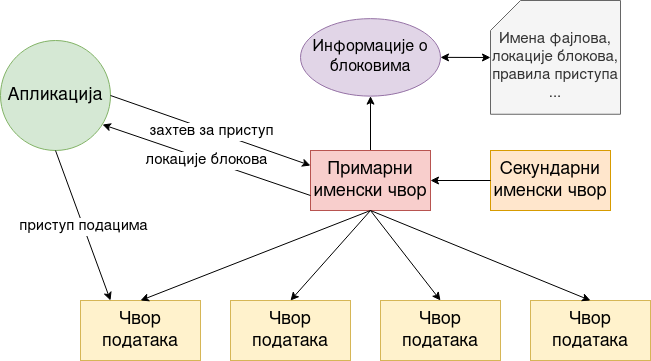

The diagram above was exported from draw.io. Its source (the exported page's mxGraphModel, read from the mxfile embedded in the PNG):
<mxGraphModel dx="1354" dy="715" grid="1" gridSize="10" guides="1" tooltips="1" connect="1" arrows="1" fold="1" page="1" pageScale="1" pageWidth="850" pageHeight="1100" math="0" shadow="0">
  <root>
    <mxCell id="0" />
    <mxCell id="1" parent="0" />
    <mxCell id="XgkzKUgmc1zGxa_-v4se-12" value="" style="edgeStyle=orthogonalEdgeStyle;rounded=0;orthogonalLoop=1;jettySize=auto;html=1;fontSize=14;" parent="1" source="XgkzKUgmc1zGxa_-v4se-1" target="XgkzKUgmc1zGxa_-v4se-11" edge="1">
      <mxGeometry relative="1" as="geometry" />
    </mxCell>
    <mxCell id="XgkzKUgmc1zGxa_-v4se-1" value="&lt;font style=&quot;font-size: 18px;&quot;&gt;Примарни именски чвор&lt;br&gt;&lt;/font&gt;" style="rounded=0;whiteSpace=wrap;html=1;fillColor=#f8cecc;strokeColor=#b85450;" parent="1" vertex="1">
      <mxGeometry x="400" y="220" width="120" height="60" as="geometry" />
    </mxCell>
    <mxCell id="XgkzKUgmc1zGxa_-v4se-2" value="&lt;font style=&quot;font-size: 18px;&quot;&gt;Чвор података&lt;br&gt;&lt;/font&gt;" style="rounded=0;whiteSpace=wrap;html=1;fontSize=14;fillColor=#fff2cc;strokeColor=#d6b656;" parent="1" vertex="1">
      <mxGeometry x="170" y="370" width="120" height="60" as="geometry" />
    </mxCell>
    <mxCell id="XgkzKUgmc1zGxa_-v4se-3" value="&lt;font style=&quot;font-size: 18px;&quot;&gt;Чвор података&lt;/font&gt;" style="rounded=0;whiteSpace=wrap;html=1;fontSize=14;fillColor=#fff2cc;strokeColor=#d6b656;" parent="1" vertex="1">
      <mxGeometry x="320" y="370" width="120" height="60" as="geometry" />
    </mxCell>
    <mxCell id="XgkzKUgmc1zGxa_-v4se-4" value="&lt;font style=&quot;font-size: 18px;&quot;&gt;Чвор података&lt;/font&gt;" style="rounded=0;whiteSpace=wrap;html=1;fontSize=14;fillColor=#fff2cc;strokeColor=#d6b656;" parent="1" vertex="1">
      <mxGeometry x="470" y="370" width="120" height="60" as="geometry" />
    </mxCell>
    <mxCell id="XgkzKUgmc1zGxa_-v4se-5" value="&lt;font style=&quot;font-size: 18px;&quot;&gt;Чвор података&lt;/font&gt;" style="rounded=0;whiteSpace=wrap;html=1;fontSize=14;fillColor=#fff2cc;strokeColor=#d6b656;" parent="1" vertex="1">
      <mxGeometry x="620" y="370" width="120" height="60" as="geometry" />
    </mxCell>
    <mxCell id="XgkzKUgmc1zGxa_-v4se-7" value="" style="endArrow=classic;html=1;rounded=0;fontSize=14;entryX=0.5;entryY=0;entryDx=0;entryDy=0;exitX=0.5;exitY=1;exitDx=0;exitDy=0;" parent="1" source="XgkzKUgmc1zGxa_-v4se-1" target="XgkzKUgmc1zGxa_-v4se-2" edge="1">
      <mxGeometry width="50" height="50" relative="1" as="geometry">
        <mxPoint x="400" y="420" as="sourcePoint" />
        <mxPoint x="450" y="370" as="targetPoint" />
      </mxGeometry>
    </mxCell>
    <mxCell id="XgkzKUgmc1zGxa_-v4se-8" value="" style="endArrow=classic;html=1;rounded=0;fontSize=14;entryX=0.5;entryY=0;entryDx=0;entryDy=0;exitX=0.5;exitY=1;exitDx=0;exitDy=0;" parent="1" source="XgkzKUgmc1zGxa_-v4se-1" target="XgkzKUgmc1zGxa_-v4se-3" edge="1">
      <mxGeometry width="50" height="50" relative="1" as="geometry">
        <mxPoint x="400" y="420" as="sourcePoint" />
        <mxPoint x="450" y="370" as="targetPoint" />
      </mxGeometry>
    </mxCell>
    <mxCell id="XgkzKUgmc1zGxa_-v4se-9" value="" style="endArrow=classic;html=1;rounded=0;fontSize=14;entryX=0.5;entryY=0;entryDx=0;entryDy=0;exitX=0.5;exitY=1;exitDx=0;exitDy=0;" parent="1" source="XgkzKUgmc1zGxa_-v4se-1" target="XgkzKUgmc1zGxa_-v4se-4" edge="1">
      <mxGeometry width="50" height="50" relative="1" as="geometry">
        <mxPoint x="400" y="420" as="sourcePoint" />
        <mxPoint x="450" y="370" as="targetPoint" />
      </mxGeometry>
    </mxCell>
    <mxCell id="XgkzKUgmc1zGxa_-v4se-10" value="" style="endArrow=classic;html=1;rounded=0;fontSize=14;entryX=0.5;entryY=0;entryDx=0;entryDy=0;exitX=0.5;exitY=1;exitDx=0;exitDy=0;" parent="1" source="XgkzKUgmc1zGxa_-v4se-1" target="XgkzKUgmc1zGxa_-v4se-5" edge="1">
      <mxGeometry width="50" height="50" relative="1" as="geometry">
        <mxPoint x="410" y="430" as="sourcePoint" />
        <mxPoint x="460" y="380" as="targetPoint" />
      </mxGeometry>
    </mxCell>
    <mxCell id="XgkzKUgmc1zGxa_-v4se-11" value="&lt;font style=&quot;font-size: 16px;&quot;&gt;Информације о блоковима&lt;/font&gt;" style="ellipse;whiteSpace=wrap;html=1;fontSize=14;fillColor=#e1d5e7;strokeColor=#9673a6;" parent="1" vertex="1">
      <mxGeometry x="390" y="88.13" width="140" height="77.5" as="geometry" />
    </mxCell>
    <mxCell id="XgkzKUgmc1zGxa_-v4se-13" value="&lt;font style=&quot;font-size: 18px;&quot;&gt;Секундарни именски чвор&lt;br&gt;&lt;/font&gt;" style="rounded=0;whiteSpace=wrap;html=1;fontSize=14;fillColor=#ffe6cc;strokeColor=#d79b00;" parent="1" vertex="1">
      <mxGeometry x="580" y="220" width="120" height="60" as="geometry" />
    </mxCell>
    <mxCell id="XgkzKUgmc1zGxa_-v4se-14" value="" style="endArrow=classic;html=1;rounded=0;fontSize=14;exitX=0;exitY=0.5;exitDx=0;exitDy=0;entryX=1;entryY=0.5;entryDx=0;entryDy=0;" parent="1" source="XgkzKUgmc1zGxa_-v4se-13" target="XgkzKUgmc1zGxa_-v4se-1" edge="1">
      <mxGeometry width="50" height="50" relative="1" as="geometry">
        <mxPoint x="400" y="420" as="sourcePoint" />
        <mxPoint x="450" y="370" as="targetPoint" />
      </mxGeometry>
    </mxCell>
    <mxCell id="XgkzKUgmc1zGxa_-v4se-15" value="&lt;font style=&quot;font-size: 18px&quot;&gt;Апликација&lt;/font&gt;" style="ellipse;whiteSpace=wrap;html=1;aspect=fixed;fontSize=14;fillColor=#d5e8d4;strokeColor=#82b366;" parent="1" vertex="1">
      <mxGeometry x="90" y="110" width="110" height="110" as="geometry" />
    </mxCell>
    <mxCell id="XgkzKUgmc1zGxa_-v4se-17" value="" style="endArrow=classic;html=1;rounded=0;fontSize=14;exitX=1;exitY=0.5;exitDx=0;exitDy=0;entryX=0;entryY=0.25;entryDx=0;entryDy=0;" parent="1" source="XgkzKUgmc1zGxa_-v4se-15" target="XgkzKUgmc1zGxa_-v4se-1" edge="1">
      <mxGeometry relative="1" as="geometry">
        <mxPoint x="370" y="390" as="sourcePoint" />
        <mxPoint x="470" y="390" as="targetPoint" />
      </mxGeometry>
    </mxCell>
    <mxCell id="XgkzKUgmc1zGxa_-v4se-18" value="&lt;font style=&quot;font-size: 15px;&quot;&gt;захтев за приступ&lt;br&gt;&lt;/font&gt;" style="edgeLabel;resizable=0;html=1;align=center;verticalAlign=middle;fontSize=14;" parent="XgkzKUgmc1zGxa_-v4se-17" connectable="0" vertex="1">
      <mxGeometry relative="1" as="geometry" />
    </mxCell>
    <mxCell id="XgkzKUgmc1zGxa_-v4se-19" value="i" style="endArrow=classic;html=1;rounded=0;fontSize=14;entryX=0.927;entryY=0.764;entryDx=0;entryDy=0;exitX=0;exitY=0.75;exitDx=0;exitDy=0;entryPerimeter=0;" parent="1" source="XgkzKUgmc1zGxa_-v4se-1" target="XgkzKUgmc1zGxa_-v4se-15" edge="1">
      <mxGeometry relative="1" as="geometry">
        <mxPoint x="370" y="390" as="sourcePoint" />
        <mxPoint x="470" y="390" as="targetPoint" />
      </mxGeometry>
    </mxCell>
    <mxCell id="XgkzKUgmc1zGxa_-v4se-20" value="&lt;font style=&quot;font-size: 15px;&quot;&gt;локације блокова&lt;br&gt;&lt;/font&gt;" style="edgeLabel;resizable=0;html=1;align=center;verticalAlign=middle;fontSize=14;" parent="XgkzKUgmc1zGxa_-v4se-19" connectable="0" vertex="1">
      <mxGeometry relative="1" as="geometry" />
    </mxCell>
    <mxCell id="XgkzKUgmc1zGxa_-v4se-22" value="" style="endArrow=classic;html=1;rounded=0;fontSize=14;exitX=0.5;exitY=1;exitDx=0;exitDy=0;entryX=0.25;entryY=0;entryDx=0;entryDy=0;" parent="1" source="XgkzKUgmc1zGxa_-v4se-15" target="XgkzKUgmc1zGxa_-v4se-2" edge="1">
      <mxGeometry relative="1" as="geometry">
        <mxPoint x="370" y="390" as="sourcePoint" />
        <mxPoint x="470" y="390" as="targetPoint" />
      </mxGeometry>
    </mxCell>
    <mxCell id="XgkzKUgmc1zGxa_-v4se-23" value="&lt;font style=&quot;font-size: 15px;&quot;&gt;приступ подацима&lt;br&gt;&lt;/font&gt;" style="edgeLabel;resizable=0;html=1;align=center;verticalAlign=middle;fontSize=14;" parent="XgkzKUgmc1zGxa_-v4se-22" connectable="0" vertex="1">
      <mxGeometry relative="1" as="geometry" />
    </mxCell>
    <mxCell id="YT-jAyQBMl7eOrpmUPdJ-1" value="&lt;div style=&quot;font-size: 15px;&quot;&gt;&lt;font style=&quot;font-size: 15px;&quot;&gt;&lt;br&gt;&lt;/font&gt;&lt;/div&gt;&lt;div style=&quot;font-size: 15px;&quot;&gt;&lt;font style=&quot;font-size: 15px;&quot;&gt;Имена фајлова, локације блокова,&lt;/font&gt;&lt;/div&gt;&lt;div style=&quot;font-size: 15px;&quot;&gt;&lt;font style=&quot;font-size: 15px;&quot;&gt;правила приступа&lt;/font&gt;&lt;/div&gt;&lt;div style=&quot;font-size: 15px;&quot;&gt;&lt;font style=&quot;font-size: 15px;&quot;&gt;...&lt;br&gt;&lt;/font&gt;&lt;/div&gt;" style="shape=card;whiteSpace=wrap;html=1;fillColor=#f5f5f5;strokeColor=#666666;fontColor=#333333;" parent="1" vertex="1">
      <mxGeometry x="580" y="70" width="130" height="113.75" as="geometry" />
    </mxCell>
    <mxCell id="4tylIPEqulTASatJ6GWZ-1" value="" style="endArrow=classic;startArrow=classic;html=1;rounded=0;fontSize=16;exitX=1;exitY=0.5;exitDx=0;exitDy=0;entryX=0;entryY=0.501;entryDx=0;entryDy=0;entryPerimeter=0;" edge="1" parent="1" source="XgkzKUgmc1zGxa_-v4se-11" target="YT-jAyQBMl7eOrpmUPdJ-1">
      <mxGeometry width="50" height="50" relative="1" as="geometry">
        <mxPoint x="400" y="390" as="sourcePoint" />
        <mxPoint x="550" y="110" as="targetPoint" />
      </mxGeometry>
    </mxCell>
  </root>
</mxGraphModel>